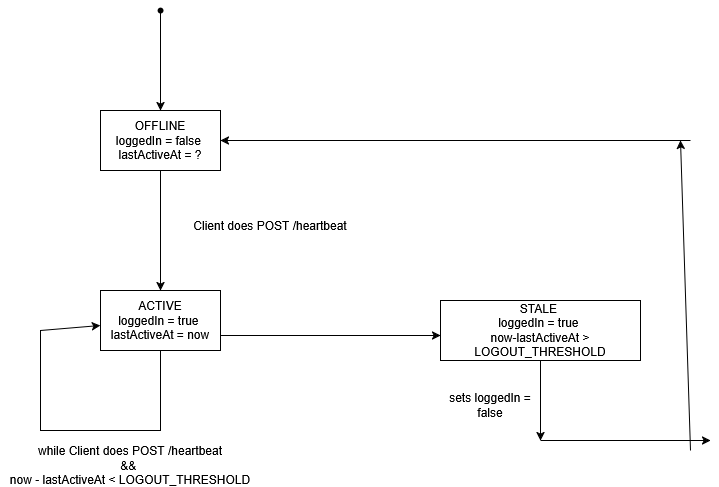

The diagram above was exported from draw.io. Its source (the exported page's mxGraphModel, read from the mxfile embedded in the PNG):
<mxGraphModel dx="1665" dy="751" grid="1" gridSize="10" guides="1" tooltips="1" connect="1" arrows="1" fold="1" page="1" pageScale="1" pageWidth="850" pageHeight="1100" math="0" shadow="0">
  <root>
    <mxCell id="0" />
    <mxCell id="1" parent="0" />
    <mxCell id="p58MvHCnGWoBpuZxL1DY-1" edge="1" parent="1" source="p58MvHCnGWoBpuZxL1DY-2" style="edgeStyle=orthogonalEdgeStyle;rounded=0;orthogonalLoop=1;jettySize=auto;html=1;entryX=0.5;entryY=0;entryDx=0;entryDy=0;" target="p58MvHCnGWoBpuZxL1DY-3">
      <mxGeometry relative="1" as="geometry" />
    </mxCell>
    <mxCell id="p58MvHCnGWoBpuZxL1DY-2" parent="1" style="shape=waypoint;sketch=0;fillStyle=solid;size=6;pointerEvents=1;points=[];fillColor=none;resizable=0;rotatable=0;perimeter=centerPerimeter;snapToPoint=1;" value="" vertex="1">
      <mxGeometry height="20" width="20" x="190" y="30" as="geometry" />
    </mxCell>
    <mxCell id="p58MvHCnGWoBpuZxL1DY-3" parent="1" style="rounded=0;whiteSpace=wrap;html=1;" value="OFFLINE&lt;br&gt;&lt;div&gt;loggedIn = false&amp;nbsp;&lt;/div&gt;&lt;div&gt;lastActiveAt = ?&lt;/div&gt;" vertex="1">
      <mxGeometry height="60" width="120" x="140" y="140" as="geometry" />
    </mxCell>
    <mxCell id="p58MvHCnGWoBpuZxL1DY-4" edge="1" parent="1" source="p58MvHCnGWoBpuZxL1DY-3" style="endArrow=classic;html=1;rounded=0;exitX=0.5;exitY=1;exitDx=0;exitDy=0;" value="">
      <mxGeometry height="50" relative="1" width="50" as="geometry">
        <mxPoint x="340" y="310" as="sourcePoint" />
        <mxPoint x="200" y="320" as="targetPoint" />
      </mxGeometry>
    </mxCell>
    <mxCell id="p58MvHCnGWoBpuZxL1DY-5" parent="1" style="rounded=0;whiteSpace=wrap;html=1;" value="ACTIVE&lt;br&gt;&lt;div&gt;loggedIn = true&amp;nbsp;&lt;/div&gt;&lt;div&gt;lastActiveAt = now&lt;/div&gt;" vertex="1">
      <mxGeometry height="60" width="120" x="140" y="320" as="geometry" />
    </mxCell>
    <mxCell id="p58MvHCnGWoBpuZxL1DY-6" parent="1" style="text;html=1;whiteSpace=wrap;strokeColor=none;fillColor=none;align=center;verticalAlign=middle;rounded=0;" value="Client does POST /heartbeat" vertex="1">
      <mxGeometry height="30" width="260" x="180" y="240" as="geometry" />
    </mxCell>
    <mxCell id="p58MvHCnGWoBpuZxL1DY-7" edge="1" parent="1" source="p58MvHCnGWoBpuZxL1DY-5" style="endArrow=classic;html=1;rounded=0;exitX=0.5;exitY=1;exitDx=0;exitDy=0;" target="p58MvHCnGWoBpuZxL1DY-5" value="">
      <mxGeometry height="50" relative="1" width="50" as="geometry">
        <Array as="points">
          <mxPoint x="200" y="460" />
          <mxPoint x="80" y="460" />
          <mxPoint x="80" y="360" />
        </Array>
        <mxPoint x="330" y="390" as="sourcePoint" />
        <mxPoint x="80" y="350" as="targetPoint" />
      </mxGeometry>
    </mxCell>
    <mxCell id="p58MvHCnGWoBpuZxL1DY-8" edge="1" parent="1" source="p58MvHCnGWoBpuZxL1DY-5" style="endArrow=classic;html=1;rounded=0;exitX=1;exitY=0.75;exitDx=0;exitDy=0;" value="">
      <mxGeometry height="50" relative="1" width="50" as="geometry">
        <mxPoint x="330" y="390" as="sourcePoint" />
        <mxPoint x="480" y="365" as="targetPoint" />
      </mxGeometry>
    </mxCell>
    <mxCell id="p58MvHCnGWoBpuZxL1DY-9" parent="1" style="text;html=1;whiteSpace=wrap;strokeColor=none;fillColor=none;align=center;verticalAlign=middle;rounded=0;" value="while Client does POST /heartbeat&lt;br&gt;&amp;amp;&amp;amp;&amp;nbsp;&lt;br&gt;now - lastActiveAt &amp;lt; LOGOUT_THRESHOLD" vertex="1">
      <mxGeometry height="30" width="260" x="40" y="480" as="geometry" />
    </mxCell>
    <mxCell id="p58MvHCnGWoBpuZxL1DY-10" parent="1" style="rounded=0;whiteSpace=wrap;html=1;" value="&lt;div&gt;STALE&amp;nbsp;&lt;/div&gt;&lt;div&gt;loggedIn = true&amp;nbsp;&lt;/div&gt;&lt;div&gt;now-lastActiveAt &amp;gt; LOGOUT_THRESHOLD&lt;/div&gt;" vertex="1">
      <mxGeometry height="60" width="200" x="480" y="330" as="geometry" />
    </mxCell>
    <mxCell id="p58MvHCnGWoBpuZxL1DY-11" edge="1" parent="1" source="p58MvHCnGWoBpuZxL1DY-10" style="endArrow=classic;html=1;rounded=0;" value="">
      <mxGeometry height="50" relative="1" width="50" as="geometry">
        <mxPoint x="330" y="360" as="sourcePoint" />
        <mxPoint x="580" y="470" as="targetPoint" />
      </mxGeometry>
    </mxCell>
    <mxCell id="p58MvHCnGWoBpuZxL1DY-12" parent="1" style="text;html=1;whiteSpace=wrap;strokeColor=none;fillColor=none;align=center;verticalAlign=middle;rounded=0;" value="sets loggedIn = false" vertex="1">
      <mxGeometry height="30" width="100" x="480" y="420" as="geometry" />
    </mxCell>
    <mxCell id="p58MvHCnGWoBpuZxL1DY-13" edge="1" parent="1" style="endArrow=classic;html=1;rounded=0;entryX=1;entryY=0.5;entryDx=0;entryDy=0;" target="p58MvHCnGWoBpuZxL1DY-3" value="">
      <mxGeometry height="50" relative="1" width="50" as="geometry">
        <mxPoint x="730" y="170" as="sourcePoint" />
        <mxPoint x="380" y="240" as="targetPoint" />
      </mxGeometry>
    </mxCell>
    <mxCell id="p58MvHCnGWoBpuZxL1DY-14" edge="1" parent="1" style="endArrow=classic;html=1;rounded=0;" value="">
      <mxGeometry height="50" relative="1" width="50" as="geometry">
        <mxPoint x="580" y="470" as="sourcePoint" />
        <mxPoint x="750" y="470" as="targetPoint" />
      </mxGeometry>
    </mxCell>
    <mxCell id="p58MvHCnGWoBpuZxL1DY-15" edge="1" parent="1" style="endArrow=classic;html=1;rounded=0;" value="">
      <mxGeometry height="50" relative="1" width="50" as="geometry">
        <mxPoint x="730" y="480" as="sourcePoint" />
        <mxPoint x="720" y="170" as="targetPoint" />
      </mxGeometry>
    </mxCell>
  </root>
</mxGraphModel>